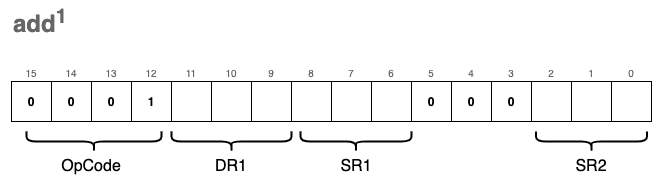

The diagram above was exported from draw.io. Its source (the exported page's mxGraphModel, read from the mxfile embedded in the PNG):
<mxGraphModel dx="1106" dy="892" grid="1" gridSize="10" guides="1" tooltips="1" connect="1" arrows="1" fold="1" page="1" pageScale="1" pageWidth="827" pageHeight="1169" math="0" shadow="0">
  <root>
    <mxCell id="0" />
    <mxCell id="1" parent="0" />
    <mxCell id="PzuIrlQaU6gUbfsNahON-90" value="" style="rounded=0;whiteSpace=wrap;html=1;fontSize=10;fontColor=#666666;strokeWidth=2;fillColor=none;strokeColor=none;" parent="1" vertex="1">
      <mxGeometry x="190" y="120" width="660" height="190" as="geometry" />
    </mxCell>
    <mxCell id="PzuIrlQaU6gUbfsNahON-1" value="0" style="rounded=0;whiteSpace=wrap;html=1;fontStyle=1;" parent="1" vertex="1">
      <mxGeometry x="200" y="200" width="40" height="40" as="geometry" />
    </mxCell>
    <mxCell id="PzuIrlQaU6gUbfsNahON-2" value="0" style="rounded=0;whiteSpace=wrap;html=1;fontStyle=1;" parent="1" vertex="1">
      <mxGeometry x="240" y="200" width="40" height="40" as="geometry" />
    </mxCell>
    <mxCell id="PzuIrlQaU6gUbfsNahON-3" value="0" style="rounded=0;whiteSpace=wrap;html=1;fontStyle=1;" parent="1" vertex="1">
      <mxGeometry x="280" y="200" width="40" height="40" as="geometry" />
    </mxCell>
    <mxCell id="PzuIrlQaU6gUbfsNahON-4" value="1" style="rounded=0;whiteSpace=wrap;html=1;fontStyle=1;" parent="1" vertex="1">
      <mxGeometry x="320" y="200" width="40" height="40" as="geometry" />
    </mxCell>
    <mxCell id="PzuIrlQaU6gUbfsNahON-5" value="" style="rounded=0;whiteSpace=wrap;html=1;" parent="1" vertex="1">
      <mxGeometry x="360" y="200" width="40" height="40" as="geometry" />
    </mxCell>
    <mxCell id="PzuIrlQaU6gUbfsNahON-6" value="" style="rounded=0;whiteSpace=wrap;html=1;" parent="1" vertex="1">
      <mxGeometry x="400" y="200" width="40" height="40" as="geometry" />
    </mxCell>
    <mxCell id="PzuIrlQaU6gUbfsNahON-7" value="" style="rounded=0;whiteSpace=wrap;html=1;" parent="1" vertex="1">
      <mxGeometry x="440" y="200" width="40" height="40" as="geometry" />
    </mxCell>
    <mxCell id="PzuIrlQaU6gUbfsNahON-8" value="" style="rounded=0;whiteSpace=wrap;html=1;" parent="1" vertex="1">
      <mxGeometry x="480" y="200" width="40" height="40" as="geometry" />
    </mxCell>
    <mxCell id="PzuIrlQaU6gUbfsNahON-9" value="" style="rounded=0;whiteSpace=wrap;html=1;" parent="1" vertex="1">
      <mxGeometry x="520" y="200" width="40" height="40" as="geometry" />
    </mxCell>
    <mxCell id="PzuIrlQaU6gUbfsNahON-10" value="" style="rounded=0;whiteSpace=wrap;html=1;" parent="1" vertex="1">
      <mxGeometry x="560" y="200" width="40" height="40" as="geometry" />
    </mxCell>
    <mxCell id="PzuIrlQaU6gUbfsNahON-11" value="0" style="rounded=0;whiteSpace=wrap;html=1;fontStyle=1" parent="1" vertex="1">
      <mxGeometry x="600" y="200" width="40" height="40" as="geometry" />
    </mxCell>
    <mxCell id="PzuIrlQaU6gUbfsNahON-12" value="0" style="rounded=0;whiteSpace=wrap;html=1;fontStyle=1" parent="1" vertex="1">
      <mxGeometry x="640" y="200" width="40" height="40" as="geometry" />
    </mxCell>
    <mxCell id="PzuIrlQaU6gUbfsNahON-13" value="0" style="rounded=0;whiteSpace=wrap;html=1;fontStyle=1" parent="1" vertex="1">
      <mxGeometry x="680" y="200" width="40" height="40" as="geometry" />
    </mxCell>
    <mxCell id="PzuIrlQaU6gUbfsNahON-14" value="" style="rounded=0;whiteSpace=wrap;html=1;" parent="1" vertex="1">
      <mxGeometry x="720" y="200" width="40" height="40" as="geometry" />
    </mxCell>
    <mxCell id="PzuIrlQaU6gUbfsNahON-15" value="" style="rounded=0;whiteSpace=wrap;html=1;" parent="1" vertex="1">
      <mxGeometry x="760" y="200" width="40" height="40" as="geometry" />
    </mxCell>
    <mxCell id="PzuIrlQaU6gUbfsNahON-16" value="" style="rounded=0;whiteSpace=wrap;html=1;" parent="1" vertex="1">
      <mxGeometry x="800" y="200" width="40" height="40" as="geometry" />
    </mxCell>
    <mxCell id="PzuIrlQaU6gUbfsNahON-63" value="" style="shape=curlyBracket;whiteSpace=wrap;html=1;rounded=1;fontSize=16;strokeWidth=2;fillColor=none;rotation=-90;" parent="1" vertex="1">
      <mxGeometry x="272.5" y="192.5" width="20" height="135" as="geometry" />
    </mxCell>
    <mxCell id="PzuIrlQaU6gUbfsNahON-65" value="OpCode" style="text;html=1;strokeColor=none;fillColor=none;align=center;verticalAlign=middle;whiteSpace=wrap;rounded=0;fontSize=16;" parent="1" vertex="1">
      <mxGeometry x="250" y="270" width="60" height="30" as="geometry" />
    </mxCell>
    <mxCell id="PzuIrlQaU6gUbfsNahON-71" value="" style="shape=curlyBracket;whiteSpace=wrap;html=1;rounded=1;fontSize=16;strokeWidth=2;fillColor=none;rotation=-90;" parent="1" vertex="1">
      <mxGeometry x="534.53" y="204.54" width="20" height="110.93" as="geometry" />
    </mxCell>
    <mxCell id="PzuIrlQaU6gUbfsNahON-72" value="SR1" style="text;html=1;strokeColor=none;fillColor=none;align=center;verticalAlign=middle;whiteSpace=wrap;rounded=0;fontSize=16;" parent="1" vertex="1">
      <mxGeometry x="514.53" y="270" width="60" height="30" as="geometry" />
    </mxCell>
    <mxCell id="PzuIrlQaU6gUbfsNahON-73" value="0" style="text;html=1;strokeColor=none;fillColor=none;align=center;verticalAlign=bottom;whiteSpace=wrap;rounded=0;fontSize=10;fontColor=#666666;" parent="1" vertex="1">
      <mxGeometry x="800" y="170" width="40" height="30" as="geometry" />
    </mxCell>
    <mxCell id="PzuIrlQaU6gUbfsNahON-74" value="1" style="text;html=1;strokeColor=none;fillColor=none;align=center;verticalAlign=bottom;whiteSpace=wrap;rounded=0;fontSize=10;fontColor=#666666;" parent="1" vertex="1">
      <mxGeometry x="760" y="170" width="40" height="30" as="geometry" />
    </mxCell>
    <mxCell id="PzuIrlQaU6gUbfsNahON-75" value="2" style="text;html=1;strokeColor=none;fillColor=none;align=center;verticalAlign=bottom;whiteSpace=wrap;rounded=0;fontSize=10;fontColor=#666666;" parent="1" vertex="1">
      <mxGeometry x="720" y="170" width="40" height="30" as="geometry" />
    </mxCell>
    <mxCell id="PzuIrlQaU6gUbfsNahON-76" value="3" style="text;html=1;strokeColor=none;fillColor=none;align=center;verticalAlign=bottom;whiteSpace=wrap;rounded=0;fontSize=10;fontColor=#666666;" parent="1" vertex="1">
      <mxGeometry x="680" y="170" width="40" height="30" as="geometry" />
    </mxCell>
    <mxCell id="PzuIrlQaU6gUbfsNahON-77" value="4" style="text;html=1;strokeColor=none;fillColor=none;align=center;verticalAlign=bottom;whiteSpace=wrap;rounded=0;fontSize=10;fontColor=#666666;" parent="1" vertex="1">
      <mxGeometry x="640" y="170" width="40" height="30" as="geometry" />
    </mxCell>
    <mxCell id="PzuIrlQaU6gUbfsNahON-78" value="5" style="text;html=1;strokeColor=none;fillColor=none;align=center;verticalAlign=bottom;whiteSpace=wrap;rounded=0;fontSize=10;fontColor=#666666;" parent="1" vertex="1">
      <mxGeometry x="600" y="170" width="40" height="30" as="geometry" />
    </mxCell>
    <mxCell id="PzuIrlQaU6gUbfsNahON-79" value="6" style="text;html=1;strokeColor=none;fillColor=none;align=center;verticalAlign=bottom;whiteSpace=wrap;rounded=0;fontSize=10;fontColor=#666666;" parent="1" vertex="1">
      <mxGeometry x="560" y="170" width="40" height="30" as="geometry" />
    </mxCell>
    <mxCell id="PzuIrlQaU6gUbfsNahON-80" value="7" style="text;html=1;strokeColor=none;fillColor=none;align=center;verticalAlign=bottom;whiteSpace=wrap;rounded=0;fontSize=10;fontColor=#666666;" parent="1" vertex="1">
      <mxGeometry x="520" y="170" width="40" height="30" as="geometry" />
    </mxCell>
    <mxCell id="PzuIrlQaU6gUbfsNahON-81" value="8" style="text;html=1;strokeColor=none;fillColor=none;align=center;verticalAlign=bottom;whiteSpace=wrap;rounded=0;fontSize=10;fontColor=#666666;" parent="1" vertex="1">
      <mxGeometry x="480" y="170" width="40" height="30" as="geometry" />
    </mxCell>
    <mxCell id="PzuIrlQaU6gUbfsNahON-82" value="9" style="text;html=1;strokeColor=none;fillColor=none;align=center;verticalAlign=bottom;whiteSpace=wrap;rounded=0;fontSize=10;fontColor=#666666;" parent="1" vertex="1">
      <mxGeometry x="440" y="170" width="40" height="30" as="geometry" />
    </mxCell>
    <mxCell id="PzuIrlQaU6gUbfsNahON-83" value="10" style="text;html=1;strokeColor=none;fillColor=none;align=center;verticalAlign=bottom;whiteSpace=wrap;rounded=0;fontSize=10;fontColor=#666666;" parent="1" vertex="1">
      <mxGeometry x="400" y="170" width="40" height="30" as="geometry" />
    </mxCell>
    <mxCell id="PzuIrlQaU6gUbfsNahON-84" value="11" style="text;html=1;strokeColor=none;fillColor=none;align=center;verticalAlign=bottom;whiteSpace=wrap;rounded=0;fontSize=10;fontColor=#666666;" parent="1" vertex="1">
      <mxGeometry x="360" y="170" width="40" height="30" as="geometry" />
    </mxCell>
    <mxCell id="PzuIrlQaU6gUbfsNahON-85" value="12" style="text;html=1;strokeColor=none;fillColor=none;align=center;verticalAlign=bottom;whiteSpace=wrap;rounded=0;fontSize=10;fontColor=#666666;" parent="1" vertex="1">
      <mxGeometry x="320" y="170" width="40" height="30" as="geometry" />
    </mxCell>
    <mxCell id="PzuIrlQaU6gUbfsNahON-86" value="13" style="text;html=1;strokeColor=none;fillColor=none;align=center;verticalAlign=bottom;whiteSpace=wrap;rounded=0;fontSize=10;fontColor=#666666;" parent="1" vertex="1">
      <mxGeometry x="280" y="170" width="40" height="30" as="geometry" />
    </mxCell>
    <mxCell id="PzuIrlQaU6gUbfsNahON-87" value="14" style="text;html=1;strokeColor=none;fillColor=none;align=center;verticalAlign=bottom;whiteSpace=wrap;rounded=0;fontSize=10;fontColor=#666666;" parent="1" vertex="1">
      <mxGeometry x="240" y="170" width="40" height="30" as="geometry" />
    </mxCell>
    <mxCell id="PzuIrlQaU6gUbfsNahON-88" value="15" style="text;html=1;strokeColor=none;fillColor=none;align=center;verticalAlign=bottom;whiteSpace=wrap;rounded=0;fontSize=10;fontColor=#666666;" parent="1" vertex="1">
      <mxGeometry x="200" y="170" width="40" height="30" as="geometry" />
    </mxCell>
    <mxCell id="PzuIrlQaU6gUbfsNahON-89" value="add&lt;sup&gt;1&lt;/sup&gt;" style="text;strokeColor=none;fillColor=none;html=1;fontSize=24;fontStyle=1;verticalAlign=middle;align=left;fontColor=#666666;" parent="1" vertex="1">
      <mxGeometry x="200" y="120" width="100" height="40" as="geometry" />
    </mxCell>
    <mxCell id="PzuIrlQaU6gUbfsNahON-91" value="" style="shape=curlyBracket;whiteSpace=wrap;html=1;rounded=1;fontSize=16;strokeWidth=2;fillColor=none;rotation=-90;" parent="1" vertex="1">
      <mxGeometry x="410" y="200" width="20" height="120" as="geometry" />
    </mxCell>
    <mxCell id="PzuIrlQaU6gUbfsNahON-92" value="DR1" style="text;html=1;strokeColor=none;fillColor=none;align=center;verticalAlign=middle;whiteSpace=wrap;rounded=0;fontSize=16;" parent="1" vertex="1">
      <mxGeometry x="390" y="270" width="60" height="30" as="geometry" />
    </mxCell>
    <mxCell id="PzuIrlQaU6gUbfsNahON-93" value="" style="shape=curlyBracket;whiteSpace=wrap;html=1;rounded=1;fontSize=16;strokeWidth=2;fillColor=none;rotation=-90;" parent="1" vertex="1">
      <mxGeometry x="770" y="204.54" width="20" height="110.93" as="geometry" />
    </mxCell>
    <mxCell id="PzuIrlQaU6gUbfsNahON-94" value="SR2" style="text;html=1;strokeColor=none;fillColor=none;align=center;verticalAlign=middle;whiteSpace=wrap;rounded=0;fontSize=16;" parent="1" vertex="1">
      <mxGeometry x="750" y="270" width="60" height="30" as="geometry" />
    </mxCell>
  </root>
</mxGraphModel>